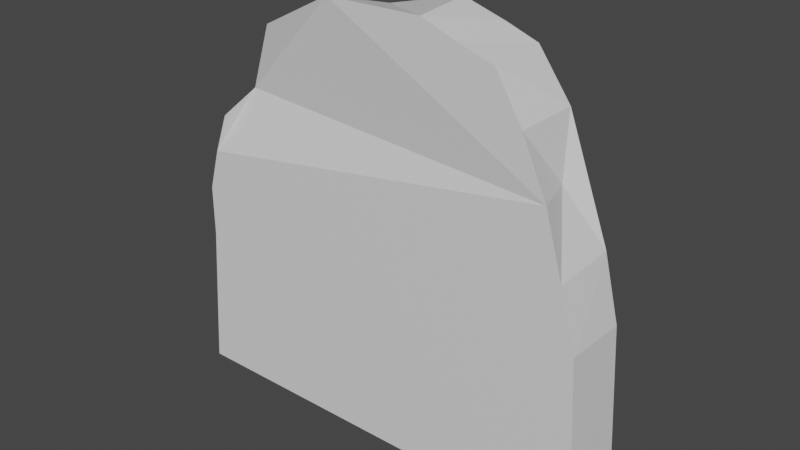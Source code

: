 # Source: Tombstone01.blend  (saved by Blender 3.5.10; exported with 4.5.12 LTS)
import bpy
from mathutils import Matrix  # noqa: F401  (used for matrix-valued properties, if any)

bpy.ops.wm.read_factory_settings(use_empty=True)
scene = bpy.context.scene
scene.name = 'Scene'

# ---- collections
col_collection = bpy.data.collections.new('Collection'); scene.collection.children.link(col_collection)

# ---- materials (node trees are filled in below, after node groups)
mat_material = bpy.data.materials.new('Material')
mat_material.alpha_threshold = 0.0
mat_material.use_transparent_shadow = False
mat_material.roughness = 0.5
mat_material.line_color = (0.0, 0.0, 0.0, 1.0)

# ---- material node trees
mat_material.use_nodes = True; mat_material.node_tree.nodes.clear()
_N = mat_material.node_tree.nodes; _L = mat_material.node_tree.links
n0 = _N.new('ShaderNodeOutputMaterial'); n0.name = 'Material Output'; n0.location = (300, 300)
n1 = _N.new('ShaderNodeBsdfPrincipled'); n1.name = 'Principled BSDF'; n1.location = (10, 300)
n1.distribution = 'GGX'
n1.subsurface_method = 'RANDOM_WALK_SKIN'
n1.inputs[3].default_value = 1.45
n1.inputs[27].default_value = (0.0, 0.0, 0.0, 1.0)
n1.inputs[28].default_value = 1.0
_L.new(n1.outputs[0], n0.inputs[0])
n0.is_active_output = True

# ---- world
world_world = bpy.data.worlds.new('World'); scene.world = world_world
world_world.use_nodes = True; world_world.node_tree.nodes.clear()
_N = world_world.node_tree.nodes; _L = world_world.node_tree.links
n0 = _N.new('ShaderNodeOutputWorld'); n0.name = 'World Output'; n0.location = (300, 300)
n1 = _N.new('ShaderNodeBackground'); n1.name = 'Background'; n1.location = (10, 300)
n1.inputs[0].default_value = (0.05088, 0.05088, 0.05088, 1.0)
_L.new(n1.outputs[0], n0.inputs[0])
n0.is_active_output = True
world_world.color = (0.05088, 0.05088, 0.05088)
world_world.use_sun_shadow = False
world_world.sun_shadow_jitter_overblur = 0.0

# ---- meshes
me_cube = bpy.data.meshes.new('Cube')
me_cube.from_pydata([(0.6848, 0.1516, 1.668), (1.0, 0.1516, 0.05536), (0.6848, -0.1516, 1.668), (1.0, -0.1516, 0.05536), (-0.8241, 0.1516, 1.344), (-1.0, 0.1516, 0.05536), (-0.8241, -0.1516, 1.344), (-1.0, -0.1516, 0.05536), (0.7422, 0.03638, 1.42), (0.8794, 0.1516, 1.15), (0.9521, 0.1516, 0.8574), (0.7981, -0.1516, 1.421), (0.8794, -0.1516, 1.138), (0.9521, -0.1516, 0.8686), (0.1999, 0.1516, 1.981), (0.3923, 0.1516, 1.922), (0.5366, 0.1516, 1.87), (0.5625, -0.1516, 1.87), (0.3967, -0.1516, 1.922), (0.2378, -0.1516, 1.981), (-0.7094, 0.1516, 1.548), (-0.4304, 0.1516, 1.802), (-0.154, 0.1516, 1.889), (-0.2068, -0.1516, 1.973), (-0.5315, -0.1516, 1.802), (-0.7081, -0.07452, 1.475), (-0.9483, -0.1516, 0.7347), (-0.9483, -0.1516, 0.968), (-0.893, -0.1516, 1.16), (-0.893, 0.1516, 1.164), (-0.846, 0.1516, 0.8564), (-0.9483, 0.1516, 0.6252), (0.5838, 0.205, 1.156), (0.6134, 0.205, 1.456), (0.5102, 0.205, 1.523), (0.3645, 0.205, 1.492), (0.322, 0.205, 1.287), (0.4118, 0.205, 1.169), (0.1792, 0.205, 1.174), (0.2437, 0.205, 1.274), (0.2695, 0.205, 1.431), (0.2115, 0.205, 1.517), (0.07696, 0.205, 1.518), (0.007581, 0.205, 1.429), (0.008648, 0.205, 1.259), (0.03888, 0.205, 1.183), (-0.09544, 0.205, 1.196), (-0.1, 0.205, 1.347), (-0.05468, 0.205, 1.48), (-0.1194, 0.205, 1.483), (-0.1931, 0.205, 1.403), (-0.241, 0.205, 1.349), (-0.2816, 0.205, 1.345), (-0.278, 0.205, 1.419), (-0.3033, 0.205, 1.485), (-0.3533, 0.205, 1.474), (-0.4079, 0.205, 1.196), (-0.3142, 0.205, 1.201), (-0.334, 0.205, 1.377), (-0.3008, 0.205, 1.31), (-0.273, 0.205, 1.282), (-0.1616, 0.205, 1.382), (-0.1553, 0.205, 1.273), (-0.159, 0.205, 1.21), (-0.5228, 0.205, 1.217), (-0.4904, 0.205, 1.346), (-0.4486, 0.205, 1.405), (-0.5243, 0.205, 1.412), (-0.5377, 0.205, 1.325), (-0.6086, 0.205, 1.231), (-0.5124, 0.205, 1.501), (-0.5084, 0.205, 1.46), (-0.4617, 0.205, 1.464), (-0.4534, 0.205, 1.502), (-0.4831, 0.205, 1.527), (0.5515, 0.1537, 1.215), (0.438, 0.1537, 1.223), (0.3862, 0.1537, 1.303), (0.4033, 0.1537, 1.448), (0.506, 0.1537, 1.488), (0.5747, 0.1537, 1.442), (0.151, 0.1537, 1.224), (0.07269, 0.1537, 1.234), (0.05151, 0.1537, 1.3), (0.06189, 0.1537, 1.415), (0.1051, 0.1537, 1.467), (0.1817, 0.1537, 1.476), (0.2295, 0.1537, 1.427), (0.2053, 0.1537, 1.281), (-0.1078, 0.1537, 1.215), (-0.1192, 0.1537, 1.348), (-0.08227, 0.1537, 1.455), (-0.1045, 0.1537, 1.46), (-0.1709, 0.1537, 1.407), (-0.2529, 0.1537, 1.325), (-0.2801, 0.1537, 1.326), (-0.3012, 0.1537, 1.367), (-0.2984, 0.1537, 1.409), (-0.3105, 0.1537, 1.46), (-0.3382, 0.1537, 1.454), (-0.3899, 0.1537, 1.217), (-0.3381, 0.1537, 1.219), (-0.3431, 0.1537, 1.374), (-0.3322, 0.1537, 1.39), (-0.3218, 0.1537, 1.378), (-0.3324, 0.205, 1.377), (-0.2916, 0.1537, 1.32), (-0.2713, 0.1537, 1.3), (-0.1689, 0.1537, 1.389), (-0.1578, 0.1537, 1.393), (-0.1565, 0.1537, 1.393), (-0.1478, 0.1537, 1.384), (-0.139, 0.1537, 1.266), (-0.1436, 0.1537, 1.223), (-0.5312, 0.1537, 1.244), (-0.5002, 0.1537, 1.365), (-0.4805, 0.1537, 1.39), (-0.5067, 0.1537, 1.393), (-0.5234, 0.1537, 1.338), (-0.5297, 0.1537, 1.319), (-0.5399, 0.1537, 1.307), (-0.5866, 0.1537, 1.239), (-0.489, 0.1537, 1.48), (-0.4727, 0.1537, 1.482), (-0.471, 0.1537, 1.496), (-0.4818, 0.1537, 1.508), (-0.4994, 0.1537, 1.496), (0.9748, 0.1516, 0.4784), (0.6165, 0.205, 0.4123), (0.7113, 0.205, 0.6452), (0.6949, 0.205, 0.8285), (0.5915, 0.205, 0.8784), (0.4387, 0.205, 0.8764), (0.3981, 0.205, 0.7295), (0.4785, 0.205, 0.6484), (0.3441, 0.205, 0.4467), (0.472, 0.205, 0.4259), (0.5829, 0.205, 0.6444), (0.5584, 0.205, 0.4026), (0.2166, 0.205, 0.4541), (0.2672, 0.205, 0.6496), (0.2382, 0.205, 0.7527), (0.1398, 0.205, 0.7549), (0.1479, 0.205, 0.4646), (-0.01399, 0.205, 0.4513), (-0.01561, 0.205, 0.6598), (-0.07024, 0.205, 0.8824), (-0.2544, 0.205, 0.8804), (-0.3176, 0.205, 0.706), (-0.1218, 0.205, 0.6286), (-0.1233, 0.205, 0.4294), (0.6107, 0.1858, 0.4448), (0.5837, 0.1858, 0.4384), (0.6079, 0.1858, 0.6689), (0.5842, 0.1858, 0.6779), (0.5573, 0.1858, 0.66), (0.4624, 0.1858, 0.4543), (0.3876, 0.1858, 0.4664), (0.5031, 0.1858, 0.6448), (0.5055, 0.1858, 0.667), (0.488, 0.1858, 0.6785), (0.4302, 0.1858, 0.7359), (0.463, 0.1858, 0.8513), (0.5871, 0.1858, 0.8456), (0.6679, 0.1858, 0.7942), (0.6785, 0.1858, 0.6461), (0.2007, 0.1858, 0.4841), (0.1662, 0.1858, 0.4909), (0.1687, 0.1858, 0.7239), (0.2168, 0.1858, 0.7225), (0.2376, 0.1858, 0.6404), (-0.03646, 0.1858, 0.4729), (-0.0883, 0.1858, 0.4574), (-0.09737, 0.1858, 0.6622), (-0.2741, 0.1858, 0.717), (-0.2235, 0.1858, 0.8383), (-0.0988, 0.1858, 0.8354), (-0.04791, 0.1858, 0.6698), (0.1599, 0.205, 0.8271), (0.1856, 0.205, 0.8053), (0.2421, 0.205, 0.8121), (0.2595, 0.205, 0.8624), (0.2144, 0.205, 0.9103), (0.1533, 0.205, 0.885), (0.1743, 0.1945, 0.8671), (0.2029, 0.1945, 0.8829), (0.2304, 0.1945, 0.8707), (0.2277, 0.1945, 0.8342), (0.1966, 0.1945, 0.8322), (0.7912, 0.205, 1.152), (-0.6277, 0.205, 1.528), (-0.7628, 0.205, 0.8327), (-0.7402, 0.205, 1.3), (0.9119, 0.205, 0.4668), (0.7801, 0.1791, 1.212), (0.6976, 0.1259, 1.388), (0.6628, 0.1672, 1.642), (0.5133, 0.205, 1.825), (0.2329, 0.205, 1.915), (-0.1017, 0.205, 1.818), (-0.3926, 0.205, 1.74), (0.9121, 0.205, 0.5403), (0.8794, 0.205, 0.887), (-0.794, 0.205, 1.17), (-0.7483, 0.205, 0.9026), (-0.7051, 0.205, 1.385), (0.9109, 0.205, 0.1217), (-0.7829, 0.205, 0.7357), (-0.8775, 0.205, 0.5322), (-0.9208, 0.205, 0.135), (-0.3185, 0.205, 0.1195), (0.1291, 0.205, 0.2036), (0.5609, 0.205, 0.1212), (0.6104, 0.1516, 0.05536), (0.1334, 0.1516, 0.05536), (-0.2833, 0.1516, 0.05536), (-0.4901, 0.1516, 0.05536), (-0.4435, 0.205, 0.08206), (-0.9943, 0.1516, 0.05536)], [], [(0, 16, 17, 2), (3, 13, 12, 11, 2, 17, 18, 19, 23, 24, 25, 6, 28, 27, 26, 7), (7, 26, 31, 5), (5, 218, 216, 215, 214, 213, 1, 3, 7), (1, 127, 10, 13, 3), (5, 31, 208, 209, 218), (13, 10, 9), (9, 8, 12), (8, 0, 2, 11), (11, 12, 8), (12, 13, 9), (17, 16, 18), (18, 16, 15), (15, 14, 19), (19, 18, 15), (19, 14, 22, 23), (23, 22, 21), (21, 20, 24), (24, 20, 25), (25, 20, 4, 6), (24, 23, 21), (31, 26, 30), (30, 27, 29), (29, 28, 6, 4), (28, 29, 27), (27, 30, 26), (9, 189, 194), (68, 67, 117, 118), (55, 54, 98, 99), (44, 43, 84, 83), (36, 35, 78, 77), (20, 190, 205), (70, 74, 125, 126), (77, 78, 79, 80, 75, 76), (76, 75, 32, 37), (37, 36, 77, 76), (32, 75, 80, 33), (33, 80, 79, 34), (34, 79, 78, 35), (83, 84, 85, 86, 87, 88, 81, 82), (82, 81, 38, 45), (45, 44, 83, 82), (38, 81, 88, 39), (39, 88, 87, 40), (40, 87, 86, 41), (41, 86, 85, 42), (42, 85, 84, 43), (99, 98, 97, 96, 104, 103, 102, 101, 100), (100, 101, 57, 56), (56, 55, 99, 100), (57, 101, 102, 58), (58, 102, 103), (58, 103, 104, 105), (105, 104, 106, 59, 58), (59, 106, 107, 60), (60, 107, 108, 61), (61, 108, 109), (109, 108, 107, 106, 104, 96, 95, 94, 93, 92, 91, 90, 89, 113, 112, 111, 110), (110, 111, 61, 109), (111, 112, 62, 61), (62, 112, 113, 63), (63, 113, 89, 46), (46, 89, 90, 47), (47, 90, 91, 48), (48, 91, 92, 49), (49, 92, 93, 50), (50, 93, 94, 51), (51, 94, 95, 52), (52, 95, 96, 97, 53), (53, 97, 98, 54), (118, 117, 116, 115, 114, 121, 120, 119), (119, 120, 68), (119, 68, 118), (120, 121, 69, 68), (69, 121, 114, 64), (64, 114, 115, 65), (65, 115, 116, 66), (66, 116, 117, 67), (126, 125, 124, 123, 122), (122, 123, 72, 71), (71, 70, 126, 122), (72, 123, 124, 73), (73, 124, 125, 74), (127, 193, 201), (147, 146, 176, 175), (142, 141, 169, 168), (134, 133, 161, 160), (135, 157, 156, 136), (151, 152, 153, 154, 155, 156, 157, 158, 159, 160, 161, 162, 163, 164, 165), (143, 167, 166, 139), (166, 167, 168, 169, 170), (148, 174, 173, 149), (172, 173, 174, 175, 176, 177, 171), (139, 166, 170, 140), (169, 141, 140, 170), (168, 167, 143, 142), (161, 133, 132, 162), (162, 132, 131, 163), (163, 131, 130, 164), (164, 130, 129, 165), (128, 151, 165, 129), (138, 152, 151, 128), (137, 155, 154), (154, 153, 137), (153, 152, 138, 137), (136, 156, 155, 137), (160, 159, 134), (159, 158, 134), (158, 157, 135, 134), (150, 172, 171, 144), (149, 173, 172, 150), (175, 174, 148, 147), (176, 146, 145, 177), (177, 145, 144, 171), (38, 183, 178, 142, 143, 144, 145, 146, 147, 148, 191, 204, 203, 192, 69, 64, 56, 57, 58, 59, 60, 61, 62, 63, 46, 45), (183, 182, 185, 184), (184, 185, 186, 187, 188), (188, 187, 180, 179), (179, 178, 188), (178, 183, 184), (178, 184, 188), (180, 187, 186, 181), (181, 186, 185, 182), (190, 200, 199, 198, 197, 196, 195, 194, 189, 32, 33, 34, 35, 36, 37, 38, 39, 40, 41, 42, 43, 44, 45, 46, 47, 48, 49, 50, 51, 52, 53, 54, 55, 56, 64, 65, 66, 67, 71, 72, 73, 74, 70), (189, 202, 201, 193, 128, 129, 130, 131, 132, 133, 134, 135, 139, 140, 141, 142, 178, 179, 180, 181, 182, 183, 38, 37, 32), (192, 203, 29, 4), (192, 205, 190, 70, 71, 67, 68, 69), (193, 206, 212, 211, 210, 209, 208, 207, 191, 148, 149, 150, 144, 143, 139, 135, 136, 137, 138, 128), (1, 206, 193, 127), (201, 202, 10, 127), (10, 202, 9), (213, 212, 206, 1), (214, 211, 212, 213), (215, 210, 211, 214), (216, 217, 210, 215), (218, 209, 210, 217, 216), (208, 31, 30, 207), (207, 30, 191), (30, 204, 191), (29, 203, 204, 30), (4, 205, 192), (205, 4, 20), (21, 200, 190, 20), (22, 200, 21), (22, 199, 200), (14, 199, 22), (14, 198, 199), (15, 198, 14), (15, 197, 198), (16, 197, 15), (0, 196, 197, 16), (194, 195, 196, 0, 8, 9), (9, 202, 189)])
_uv = me_cube.uv_layers.new(name='UVMap')
_uv.uv.foreach_set('vector', [0.625, 0.5, 0.6551, 0.5, 0.6519, 0.75, 0.625, 0.75, 0.375, 0.75, 0.5078, 0.75, 0.5415, 0.75, 0.5768, 0.75, 0.625, 0.75, 0.625, 0.7769, 0.625, 0.809, 0.625, 0.8453, 0.625, 0.9009, 0.625, 0.9414, 0.625, 0.968, 0.625, 1.0, 0.6019, 1.0, 0.578, 1.0, 0.5488, 1.0, 0.375, 1.0, 0.375, 0.0, 0.5488, 0.0, 0.5351, 0.25, 0.375, 0.25, 0.125, 0.5, 0.1257, 0.5, 0.1887, 0.5, 0.2146, 0.5, 0.2667, 0.5, 0.3263, 0.5, 0.375, 0.5, 0.375, 0.75, 0.125, 0.75, 0.375, 0.5, 0.4443, 0.5, 0.5064, 0.5, 0.5078, 0.75, 0.375, 0.75, 0.375, 0.25, 0.5351, 0.25, 0.5023, 0.2592, 0.3956, 0.259, 0.375, 0.2507, 0.5078, 0.75, 0.5064, 0.5, 0.5429, 0.5, 0.5429, 0.5, 0.5767, 0.5, 0.5415, 0.75, 0.5767, 0.5, 0.625, 0.5, 0.625, 0.75, 0.5768, 0.75, 0.5768, 0.75, 0.5415, 0.75, 0.5767, 0.5, 0.5415, 0.75, 0.5078, 0.75, 0.5429, 0.5, 0.6519, 0.75, 0.6551, 0.5, 0.684, 0.75, 0.684, 0.75, 0.6551, 0.5, 0.6846, 0.5, 0.6846, 0.5, 0.725, 0.5, 0.7203, 0.75, 0.7203, 0.75, 0.684, 0.75, 0.6846, 0.5, 0.7203, 0.75, 0.725, 0.5, 0.7692, 0.5, 0.7759, 0.75, 0.7759, 0.75, 0.7692, 0.5, 0.8038, 0.5, 0.8038, 0.5, 0.8387, 0.5, 0.8164, 0.75, 0.8164, 0.75, 0.8387, 0.5, 0.843, 0.75, 0.843, 0.75, 0.8387, 0.5, 0.875, 0.5, 0.875, 0.75, 0.8164, 0.75, 0.7759, 0.75, 0.8038, 0.5, 0.5351, 0.25, 0.5488, 0.0, 0.564, 0.25, 0.564, 0.25, 0.578, 0.0, 0.6025, 0.25, 0.6025, 0.25, 0.6019, 0.0, 0.625, 0.0, 0.625, 0.25, 0.6019, 0.0, 0.6025, 0.25, 0.578, 0.0, 0.578, 0.0, 0.564, 0.25, 0.5488, 0.0, 0.5429, 0.5, 0.5427, 0.489, 0.5504, 0.4908, 0.5927, 0.3023, 0.6001, 0.3059, 0.5971, 0.3081, 0.5928, 0.3047, 0.5952, 0.3306, 0.5938, 0.3375, 0.5917, 0.3364, 0.5924, 0.3325, 0.5591, 0.3811, 0.5783, 0.3815, 0.5758, 0.3895, 0.563, 0.3876, 0.5592, 0.428, 0.5846, 0.4378, 0.5799, 0.4437, 0.5613, 0.4381, 0.625, 0.2863, 0.6184, 0.2954, 0.6142, 0.2756, 0.609, 0.3082, 0.6096, 0.3127, 0.6077, 0.3126, 0.6077, 0.31, 0.5613, 0.4381, 0.5799, 0.4437, 0.5872, 0.4621, 0.582, 0.4726, 0.5503, 0.4606, 0.5511, 0.4441, 0.5511, 0.4441, 0.5503, 0.4606, 0.5423, 0.4631, 0.5437, 0.439, 0.5437, 0.439, 0.5592, 0.428, 0.5613, 0.4381, 0.5511, 0.4441, 0.5423, 0.4631, 0.5503, 0.4606, 0.582, 0.4726, 0.5845, 0.4798, 0.5845, 0.4798, 0.582, 0.4726, 0.5872, 0.4621, 0.5921, 0.4637, 0.5921, 0.4637, 0.5872, 0.4621, 0.5799, 0.4437, 0.5846, 0.4378, 0.563, 0.3876, 0.5758, 0.3895, 0.5809, 0.3961, 0.5815, 0.408, 0.576, 0.4153, 0.5588, 0.4103, 0.5524, 0.4016, 0.5547, 0.3903, 0.5547, 0.3903, 0.5524, 0.4016, 0.5457, 0.4053, 0.5491, 0.385, 0.5491, 0.385, 0.5591, 0.3811, 0.563, 0.3876, 0.5547, 0.3903, 0.5457, 0.4053, 0.5524, 0.4016, 0.5588, 0.4103, 0.5578, 0.416, 0.5578, 0.416, 0.5588, 0.4103, 0.576, 0.4153, 0.5766, 0.4217, 0.5766, 0.4217, 0.576, 0.4153, 0.5815, 0.408, 0.5858, 0.4128, 0.5858, 0.4128, 0.5815, 0.408, 0.5809, 0.3961, 0.5865, 0.3918, 0.5865, 0.3918, 0.5809, 0.3961, 0.5758, 0.3895, 0.5783, 0.3815, 0.5924, 0.3325, 0.5917, 0.3364, 0.5862, 0.3378, 0.582, 0.3371, 0.5841, 0.3343, 0.5857, 0.3329, 0.5846, 0.3312, 0.5674, 0.3309, 0.5702, 0.3233, 0.5702, 0.3233, 0.5674, 0.3309, 0.5641, 0.3343, 0.569, 0.3205, 0.569, 0.3205, 0.5952, 0.3306, 0.5924, 0.3325, 0.5702, 0.3233, 0.5641, 0.3343, 0.5674, 0.3309, 0.5846, 0.3312, 0.5848, 0.3325, 0.5848, 0.3325, 0.5846, 0.3312, 0.5857, 0.3329, 0.5848, 0.3325, 0.5857, 0.3329, 0.5841, 0.3343, 0.5846, 0.3328, 0.5846, 0.3328, 0.5841, 0.3343, 0.5766, 0.3382, 0.5759, 0.3368, 0.5848, 0.3325, 0.5759, 0.3368, 0.5766, 0.3382, 0.5735, 0.341, 0.5714, 0.3406, 0.5714, 0.3406, 0.5735, 0.341, 0.5788, 0.356, 0.5778, 0.357, 0.5778, 0.357, 0.5788, 0.356, 0.5788, 0.3575, 0.5788, 0.3575, 0.5788, 0.356, 0.5735, 0.341, 0.5766, 0.3382, 0.5841, 0.3343, 0.582, 0.3371, 0.5768, 0.3399, 0.5754, 0.3437, 0.5808, 0.3557, 0.5841, 0.3653, 0.583, 0.3685, 0.5726, 0.3629, 0.557, 0.364, 0.5592, 0.3589, 0.5641, 0.3598, 0.5775, 0.359, 0.5788, 0.3577, 0.5788, 0.3577, 0.5775, 0.359, 0.5778, 0.357, 0.5788, 0.3575, 0.5775, 0.359, 0.5641, 0.3598, 0.5655, 0.3575, 0.5778, 0.357, 0.5655, 0.3575, 0.5641, 0.3598, 0.5592, 0.3589, 0.5583, 0.3567, 0.5583, 0.3567, 0.5592, 0.3589, 0.557, 0.364, 0.5543, 0.3657, 0.5543, 0.3657, 0.557, 0.364, 0.5726, 0.3629, 0.572, 0.3657, 0.572, 0.3657, 0.5726, 0.3629, 0.583, 0.3685, 0.5848, 0.3725, 0.5848, 0.3725, 0.583, 0.3685, 0.5841, 0.3653, 0.5869, 0.3632, 0.5869, 0.3632, 0.5841, 0.3653, 0.5808, 0.3557, 0.5812, 0.3526, 0.5812, 0.3526, 0.5808, 0.3557, 0.5754, 0.3437, 0.5773, 0.3456, 0.5773, 0.3456, 0.5754, 0.3437, 0.5768, 0.3399, 0.5788, 0.3398, 0.5788, 0.3398, 0.5768, 0.3399, 0.582, 0.3371, 0.5862, 0.3378, 0.5863, 0.3407, 0.5863, 0.3407, 0.5862, 0.3378, 0.5917, 0.3364, 0.5938, 0.3375, 0.5928, 0.3047, 0.5971, 0.3081, 0.5949, 0.3118, 0.5939, 0.3086, 0.5832, 0.3024, 0.5873, 0.2937, 0.5909, 0.3017, 0.5913, 0.3034, 0.5913, 0.3034, 0.5909, 0.3017, 0.5927, 0.3023, 0.5913, 0.3034, 0.5927, 0.3023, 0.5928, 0.3047, 0.5909, 0.3017, 0.5873, 0.2937, 0.5882, 0.2901, 0.5927, 0.3023, 0.5882, 0.2901, 0.5873, 0.2937, 0.5832, 0.3024, 0.5795, 0.3034, 0.5795, 0.3034, 0.5832, 0.3024, 0.5939, 0.3086, 0.5913, 0.3097, 0.5913, 0.3097, 0.5939, 0.3086, 0.5949, 0.3118, 0.5943, 0.3166, 0.5943, 0.3166, 0.5949, 0.3118, 0.5971, 0.3081, 0.6001, 0.3059, 0.6077, 0.31, 0.6077, 0.3126, 0.6058, 0.314, 0.6045, 0.3136, 0.6054, 0.3112, 0.6054, 0.3112, 0.6045, 0.3136, 0.602, 0.3149, 0.6048, 0.3082, 0.6048, 0.3082, 0.609, 0.3082, 0.6077, 0.31, 0.6054, 0.3112, 0.602, 0.3149, 0.6045, 0.3136, 0.6058, 0.314, 0.6053, 0.3164, 0.6053, 0.3164, 0.6058, 0.314, 0.6077, 0.3126, 0.6096, 0.3127, 0.4443, 0.5, 0.4425, 0.492, 0.4542, 0.4927, 0.5196, 0.3413, 0.5132, 0.3672, 0.5073, 0.363, 0.5121, 0.3456, 0.4903, 0.3954, 0.4886, 0.4087, 0.4843, 0.4055, 0.4851, 0.3991, 0.4712, 0.4392, 0.4838, 0.4297, 0.4845, 0.434, 0.4756, 0.4408, 0.4404, 0.42, 0.4432, 0.4258, 0.4409, 0.4353, 0.4364, 0.4362, 0.439, 0.454, 0.438, 0.4506, 0.4739, 0.4561, 0.4753, 0.4532, 0.4726, 0.4496, 0.4409, 0.4353, 0.4432, 0.4258, 0.4704, 0.4424, 0.4738, 0.443, 0.4756, 0.4408, 0.4845, 0.434, 0.5011, 0.4401, 0.5002, 0.4562, 0.4929, 0.4655, 0.4706, 0.4647, 0.4449, 0.3947, 0.4488, 0.3972, 0.4474, 0.4017, 0.4425, 0.4036, 0.4474, 0.4017, 0.4488, 0.3972, 0.4851, 0.3991, 0.4843, 0.4055, 0.4716, 0.4076, 0.4955, 0.3326, 0.4956, 0.3386, 0.4809, 0.3627, 0.4763, 0.3594, 0.4467, 0.3639, 0.4809, 0.3627, 0.4956, 0.3386, 0.5121, 0.3456, 0.5073, 0.363, 0.4809, 0.3695, 0.4485, 0.3706, 0.4425, 0.4036, 0.4474, 0.4017, 0.4716, 0.4076, 0.4729, 0.4116, 0.4843, 0.4055, 0.4886, 0.4087, 0.4729, 0.4116, 0.4716, 0.4076, 0.4851, 0.3991, 0.4488, 0.3972, 0.4449, 0.3947, 0.4903, 0.3954, 0.4845, 0.434, 0.4838, 0.4297, 0.5047, 0.4372, 0.5011, 0.4401, 0.5011, 0.4401, 0.5047, 0.4372, 0.5049, 0.4573, 0.5002, 0.4562, 0.5002, 0.4562, 0.5049, 0.4573, 0.4982, 0.4694, 0.4929, 0.4655, 0.4929, 0.4655, 0.4982, 0.4694, 0.4706, 0.4688, 0.4706, 0.4647, 0.4338, 0.4544, 0.439, 0.454, 0.4706, 0.4647, 0.4706, 0.4688, 0.4324, 0.447, 0.438, 0.4506, 0.439, 0.454, 0.4338, 0.4544, 0.4704, 0.4526, 0.4726, 0.4496, 0.4753, 0.4532, 0.4753, 0.4532, 0.4739, 0.4561, 0.4704, 0.4526, 0.4739, 0.4561, 0.438, 0.4506, 0.4324, 0.447, 0.4704, 0.4526, 0.4364, 0.4362, 0.4409, 0.4353, 0.4726, 0.4496, 0.4704, 0.4526, 0.4756, 0.4408, 0.4738, 0.443, 0.4712, 0.4392, 0.4738, 0.443, 0.4704, 0.4424, 0.4712, 0.4392, 0.4704, 0.4424, 0.4432, 0.4258, 0.4404, 0.42, 0.4712, 0.4392, 0.4426, 0.3593, 0.4467, 0.3639, 0.4485, 0.3706, 0.4447, 0.3735, 0.4763, 0.3594, 0.4809, 0.3627, 0.4467, 0.3639, 0.4426, 0.3593, 0.5121, 0.3456, 0.4956, 0.3386, 0.4955, 0.3326, 0.5196, 0.3413, 0.5073, 0.363, 0.5132, 0.3672, 0.4788, 0.3738, 0.4809, 0.3695, 0.4809, 0.3695, 0.4788, 0.3738, 0.4447, 0.3735, 0.4485, 0.3706, 0.5457, 0.4053, 0.5096, 0.398, 0.501, 0.3985, 0.4903, 0.3954, 0.4449, 0.3947, 0.4447, 0.3735, 0.4788, 0.3738, 0.5132, 0.3672, 0.5196, 0.3413, 0.4955, 0.3326, 0.5532, 0.263, 0.561, 0.2659, 0.5974, 0.2608, 0.6106, 0.2656, 0.5882, 0.2901, 0.5795, 0.3034, 0.569, 0.3205, 0.5641, 0.3343, 0.5848, 0.3325, 0.5759, 0.3368, 0.5714, 0.3406, 0.5778, 0.357, 0.5655, 0.3575, 0.5583, 0.3567, 0.5543, 0.3657, 0.5491, 0.385, 0.5096, 0.398, 0.5123, 0.4067, 0.5085, 0.4048, 0.5067, 0.4007, 0.5067, 0.4007, 0.5085, 0.4048, 0.5064, 0.4085, 0.5011, 0.4078, 0.5012, 0.4035, 0.5012, 0.4035, 0.5011, 0.4078, 0.4977, 0.4095, 0.4974, 0.4018, 0.4974, 0.4018, 0.501, 0.3985, 0.5012, 0.4035, 0.501, 0.3985, 0.5096, 0.398, 0.5067, 0.4007, 0.501, 0.3985, 0.5067, 0.4007, 0.5012, 0.4035, 0.4977, 0.4095, 0.5011, 0.4078, 0.5064, 0.4085, 0.5048, 0.4124, 0.5048, 0.4124, 0.5064, 0.4085, 0.5085, 0.4048, 0.5123, 0.4067, 0.6184, 0.2954, 0.6204, 0.3264, 0.6188, 0.3639, 0.6217, 0.4095, 0.622, 0.4656, 0.6182, 0.4948, 0.5738, 0.4898, 0.5504, 0.4908, 0.5427, 0.489, 0.5423, 0.4631, 0.5845, 0.4798, 0.5921, 0.4637, 0.5846, 0.4378, 0.5592, 0.428, 0.5437, 0.439, 0.5457, 0.4053, 0.5578, 0.416, 0.5766, 0.4217, 0.5858, 0.4128, 0.5865, 0.3918, 0.5783, 0.3815, 0.5591, 0.3811, 0.5491, 0.385, 0.5543, 0.3657, 0.572, 0.3657, 0.5848, 0.3725, 0.5869, 0.3632, 0.5812, 0.3526, 0.5773, 0.3456, 0.5788, 0.3398, 0.5863, 0.3407, 0.5938, 0.3375, 0.5952, 0.3306, 0.569, 0.3205, 0.5795, 0.3034, 0.5913, 0.3097, 0.5943, 0.3166, 0.6001, 0.3059, 0.6048, 0.3082, 0.602, 0.3149, 0.6053, 0.3164, 0.6096, 0.3127, 0.609, 0.3082, 0.5427, 0.489, 0.5084, 0.4927, 0.4542, 0.4927, 0.4425, 0.492, 0.4338, 0.4544, 0.4706, 0.4688, 0.4982, 0.4694, 0.5049, 0.4573, 0.5047, 0.4372, 0.4838, 0.4297, 0.4712, 0.4392, 0.4404, 0.42, 0.4425, 0.4036, 0.4729, 0.4116, 0.4886, 0.4087, 0.4903, 0.3954, 0.501, 0.3985, 0.4974, 0.4018, 0.4977, 0.4095, 0.5048, 0.4124, 0.5123, 0.4067, 0.5096, 0.398, 0.5457, 0.4053, 0.5437, 0.439, 0.5423, 0.4631, 0.6106, 0.2656, 0.5974, 0.2608, 0.6025, 0.25, 0.625, 0.25, 0.6106, 0.2656, 0.6142, 0.2756, 0.6184, 0.2954, 0.609, 0.3082, 0.6048, 0.3082, 0.6001, 0.3059, 0.5927, 0.3023, 0.5882, 0.2901, 0.4425, 0.492, 0.3861, 0.4893, 0.3863, 0.4454, 0.4018, 0.3913, 0.3882, 0.3348, 0.3956, 0.259, 0.5023, 0.2592, 0.537, 0.2638, 0.5532, 0.263, 0.4955, 0.3326, 0.4763, 0.3594, 0.4426, 0.3593, 0.4447, 0.3735, 0.4449, 0.3947, 0.4425, 0.4036, 0.4404, 0.42, 0.4364, 0.4362, 0.4704, 0.4526, 0.4324, 0.447, 0.4338, 0.4544, 0.375, 0.5, 0.3861, 0.4893, 0.4425, 0.492, 0.4443, 0.5, 0.4542, 0.4927, 0.5084, 0.4927, 0.5064, 0.5, 0.4443, 0.5, 0.5064, 0.5, 0.5084, 0.4927, 0.5429, 0.5, 0.375, 0.4513, 0.3863, 0.4454, 0.3861, 0.4893, 0.375, 0.5, 0.375, 0.3917, 0.4018, 0.3913, 0.3863, 0.4454, 0.375, 0.4513, 0.375, 0.3396, 0.3882, 0.3348, 0.4018, 0.3913, 0.375, 0.3917, 0.375, 0.3137, 0.3809, 0.3194, 0.3882, 0.3348, 0.375, 0.3396, 0.375, 0.2507, 0.3956, 0.259, 0.3882, 0.3348, 0.3809, 0.3194, 0.375, 0.3137, 0.5023, 0.2592, 0.5351, 0.25, 0.564, 0.25, 0.537, 0.2638, 0.537, 0.2638, 0.564, 0.25, 0.5532, 0.263, 0.564, 0.25, 0.561, 0.2659, 0.5532, 0.263, 0.6025, 0.25, 0.5974, 0.2608, 0.561, 0.2659, 0.564, 0.25, 0.625, 0.25, 0.6142, 0.2756, 0.6106, 0.2656, 0.6142, 0.2756, 0.625, 0.25, 0.625, 0.2863, 0.625, 0.3212, 0.6204, 0.3264, 0.6184, 0.2954, 0.625, 0.2863, 0.625, 0.3558, 0.6204, 0.3264, 0.625, 0.3212, 0.625, 0.3558, 0.6188, 0.3639, 0.6204, 0.3264, 0.625, 0.4, 0.6188, 0.3639, 0.625, 0.3558, 0.625, 0.4, 0.6217, 0.4095, 0.6188, 0.3639, 0.625, 0.4404, 0.6217, 0.4095, 0.625, 0.4, 0.625, 0.4404, 0.622, 0.4656, 0.6217, 0.4095, 0.625, 0.4699, 0.622, 0.4656, 0.625, 0.4404, 0.625, 0.5, 0.6182, 0.4948, 0.622, 0.4656, 0.625, 0.4699, 0.5504, 0.4908, 0.5738, 0.4898, 0.6182, 0.4948, 0.625, 0.5, 0.5767, 0.5, 0.5429, 0.5, 0.5429, 0.5, 0.5084, 0.4927, 0.5427, 0.489])
me_cube.materials.append(mat_material)
me_cube.use_mirror_vertex_groups = False
me_cube.update()

# ---- objects
ob_cube = bpy.data.objects.new('Cube', me_cube)

# ---- transforms, parenting, visibility, modifiers, constraints
ob_cube.location = (0.0, 0.0, 0.0)
ob_cube.lock_rotations_4d = False
ob_cube.empty_display_type = 'ARROWS'
ob_cube.lineart.crease_threshold = 0.0

# ---- collection membership
col_collection.objects.link(ob_cube)

# ---- scene / render settings (as saved in the file)
scene.frame_start = 1; scene.frame_end = 250; scene.frame_set(1)
scene.render.engine = 'BLENDER_EEVEE_NEXT'
scene.cycles.sampling_pattern = 'TABULATED_SOBOL'
scene.view_settings.view_transform = 'Filmic'
bpy.context.view_layer.update()

# ---- added for rendering (the .blend has no active camera and no usable light): camera, sun
cam_auto = bpy.data.cameras.new('AutoCamera')
cam_auto.lens = 50.0
cam_auto.sensor_width = 36.0
cam_auto.clip_end = 1000.0
ob_auto_camera = bpy.data.objects.new('AutoCamera', cam_auto)
scene.collection.objects.link(ob_auto_camera)
ob_auto_camera.location = (2.58955, -3.08074, 3.08959)
ob_auto_camera.rotation_euler = (1.09748, -7.21219e-08, 0.694738)
scene.camera = ob_auto_camera
light_auto_sun = bpy.data.lights.new('AutoSun', 'SUN')
light_auto_sun.energy = 3.0
light_auto_sun.angle = 0.0523599
ob_auto_sun = bpy.data.objects.new('AutoSun', light_auto_sun)
scene.collection.objects.link(ob_auto_sun)
ob_auto_sun.rotation_euler = (0.872665, 0.174533, 0.523599)
bpy.context.view_layer.update()
